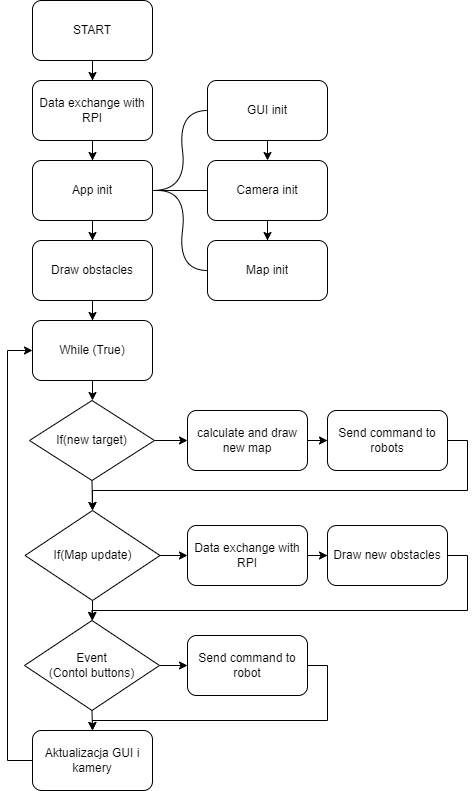

The diagram above was exported from draw.io. Its source (the exported page's mxGraphModel, read from the mxfile embedded in the PNG):
<mxGraphModel dx="1038" dy="489" grid="1" gridSize="10" guides="1" tooltips="1" connect="1" arrows="1" fold="1" page="1" pageScale="1" pageWidth="1169" pageHeight="827" math="0" shadow="0">
  <root>
    <mxCell id="0" />
    <mxCell id="1" parent="0" />
    <mxCell id="NoonSxZJwAmSKsbEqKfs-3" value="" style="edgeStyle=orthogonalEdgeStyle;rounded=0;orthogonalLoop=1;jettySize=auto;html=1;" parent="1" source="NoonSxZJwAmSKsbEqKfs-1" target="NoonSxZJwAmSKsbEqKfs-2" edge="1">
      <mxGeometry relative="1" as="geometry" />
    </mxCell>
    <mxCell id="NoonSxZJwAmSKsbEqKfs-1" value="Data exchange with RPI" style="rounded=1;whiteSpace=wrap;html=1;direction=east;flipV=0;" parent="1" vertex="1">
      <mxGeometry x="525" y="110" width="120" height="60" as="geometry" />
    </mxCell>
    <mxCell id="NoonSxZJwAmSKsbEqKfs-19" value="" style="edgeStyle=orthogonalEdgeStyle;rounded=0;orthogonalLoop=1;jettySize=auto;html=1;endArrow=classic;endFill=1;" parent="1" source="NoonSxZJwAmSKsbEqKfs-2" target="NoonSxZJwAmSKsbEqKfs-18" edge="1">
      <mxGeometry relative="1" as="geometry" />
    </mxCell>
    <mxCell id="NoonSxZJwAmSKsbEqKfs-2" value="App init" style="rounded=1;whiteSpace=wrap;html=1;direction=east;flipV=0;" parent="1" vertex="1">
      <mxGeometry x="525" y="190" width="120" height="60" as="geometry" />
    </mxCell>
    <mxCell id="NoonSxZJwAmSKsbEqKfs-4" value="" style="endArrow=none;html=1;rounded=0;entryX=1;entryY=0.5;entryDx=0;entryDy=0;exitX=0;exitY=0.5;exitDx=0;exitDy=0;" parent="1" source="NoonSxZJwAmSKsbEqKfs-5" target="NoonSxZJwAmSKsbEqKfs-2" edge="1">
      <mxGeometry width="50" height="50" relative="1" as="geometry">
        <mxPoint x="720" y="220" as="sourcePoint" />
        <mxPoint x="610" y="300" as="targetPoint" />
      </mxGeometry>
    </mxCell>
    <mxCell id="NoonSxZJwAmSKsbEqKfs-17" value="" style="edgeStyle=orthogonalEdgeStyle;rounded=0;orthogonalLoop=1;jettySize=auto;html=1;endArrow=classic;endFill=1;" parent="1" source="NoonSxZJwAmSKsbEqKfs-5" target="NoonSxZJwAmSKsbEqKfs-8" edge="1">
      <mxGeometry relative="1" as="geometry" />
    </mxCell>
    <mxCell id="NoonSxZJwAmSKsbEqKfs-5" value="Camera init" style="rounded=1;whiteSpace=wrap;html=1;direction=east;flipV=0;" parent="1" vertex="1">
      <mxGeometry x="700" y="190" width="120" height="60" as="geometry" />
    </mxCell>
    <mxCell id="NoonSxZJwAmSKsbEqKfs-16" style="edgeStyle=orthogonalEdgeStyle;rounded=0;orthogonalLoop=1;jettySize=auto;html=1;exitX=0.5;exitY=1;exitDx=0;exitDy=0;entryX=0.5;entryY=0;entryDx=0;entryDy=0;endArrow=classic;endFill=1;" parent="1" source="NoonSxZJwAmSKsbEqKfs-7" target="NoonSxZJwAmSKsbEqKfs-5" edge="1">
      <mxGeometry relative="1" as="geometry" />
    </mxCell>
    <mxCell id="NoonSxZJwAmSKsbEqKfs-7" value="GUI init" style="rounded=1;whiteSpace=wrap;html=1;direction=east;flipV=0;" parent="1" vertex="1">
      <mxGeometry x="700" y="110" width="120" height="60" as="geometry" />
    </mxCell>
    <mxCell id="NoonSxZJwAmSKsbEqKfs-8" value="Map init" style="rounded=1;whiteSpace=wrap;html=1;direction=east;flipV=0;" parent="1" vertex="1">
      <mxGeometry x="700" y="270" width="120" height="60" as="geometry" />
    </mxCell>
    <mxCell id="NoonSxZJwAmSKsbEqKfs-10" value="" style="curved=1;endArrow=none;html=1;rounded=0;endFill=0;entryX=0;entryY=0.5;entryDx=0;entryDy=0;exitX=1;exitY=0.5;exitDx=0;exitDy=0;" parent="1" source="NoonSxZJwAmSKsbEqKfs-2" target="NoonSxZJwAmSKsbEqKfs-7" edge="1">
      <mxGeometry width="50" height="50" relative="1" as="geometry">
        <mxPoint x="560" y="350" as="sourcePoint" />
        <mxPoint x="610" y="300" as="targetPoint" />
        <Array as="points">
          <mxPoint x="680" y="220" />
          <mxPoint x="670" y="140" />
        </Array>
      </mxGeometry>
    </mxCell>
    <mxCell id="NoonSxZJwAmSKsbEqKfs-11" value="" style="curved=1;endArrow=none;html=1;rounded=0;endFill=0;entryX=0;entryY=0.5;entryDx=0;entryDy=0;exitX=0;exitY=0.5;exitDx=0;exitDy=0;" parent="1" target="NoonSxZJwAmSKsbEqKfs-8" edge="1">
      <mxGeometry width="50" height="50" relative="1" as="geometry">
        <mxPoint x="650" y="220" as="sourcePoint" />
        <mxPoint x="710" y="149.9999999999999" as="targetPoint" />
        <Array as="points">
          <mxPoint x="680" y="220" />
          <mxPoint x="670" y="300" />
        </Array>
      </mxGeometry>
    </mxCell>
    <mxCell id="NoonSxZJwAmSKsbEqKfs-21" value="" style="edgeStyle=orthogonalEdgeStyle;rounded=0;orthogonalLoop=1;jettySize=auto;html=1;endArrow=classic;endFill=1;" parent="1" source="NoonSxZJwAmSKsbEqKfs-18" target="NoonSxZJwAmSKsbEqKfs-20" edge="1">
      <mxGeometry relative="1" as="geometry" />
    </mxCell>
    <mxCell id="NoonSxZJwAmSKsbEqKfs-18" value="Draw obstacles" style="rounded=1;whiteSpace=wrap;html=1;direction=east;flipV=0;" parent="1" vertex="1">
      <mxGeometry x="525" y="270" width="120" height="60" as="geometry" />
    </mxCell>
    <mxCell id="NoonSxZJwAmSKsbEqKfs-25" value="" style="edgeStyle=orthogonalEdgeStyle;rounded=0;orthogonalLoop=1;jettySize=auto;html=1;endArrow=classic;endFill=1;entryX=0.5;entryY=0;entryDx=0;entryDy=0;" parent="1" source="NoonSxZJwAmSKsbEqKfs-20" target="NoonSxZJwAmSKsbEqKfs-26" edge="1">
      <mxGeometry relative="1" as="geometry">
        <mxPoint x="585" y="440" as="targetPoint" />
      </mxGeometry>
    </mxCell>
    <mxCell id="NoonSxZJwAmSKsbEqKfs-20" value="While (True)" style="rounded=1;whiteSpace=wrap;html=1;direction=east;flipV=0;" parent="1" vertex="1">
      <mxGeometry x="525" y="350" width="120" height="60" as="geometry" />
    </mxCell>
    <mxCell id="NoonSxZJwAmSKsbEqKfs-23" style="edgeStyle=orthogonalEdgeStyle;rounded=0;orthogonalLoop=1;jettySize=auto;html=1;endArrow=classic;endFill=1;entryX=0.5;entryY=0;entryDx=0;entryDy=0;" parent="1" source="NoonSxZJwAmSKsbEqKfs-22" target="NoonSxZJwAmSKsbEqKfs-1" edge="1">
      <mxGeometry relative="1" as="geometry" />
    </mxCell>
    <mxCell id="NoonSxZJwAmSKsbEqKfs-22" value="START" style="rounded=1;whiteSpace=wrap;html=1;strokeWidth=1;fillColor=default;direction=east;flipV=0;" parent="1" vertex="1">
      <mxGeometry x="525" y="30" width="120" height="60" as="geometry" />
    </mxCell>
    <mxCell id="NoonSxZJwAmSKsbEqKfs-31" style="edgeStyle=orthogonalEdgeStyle;rounded=0;orthogonalLoop=1;jettySize=auto;html=1;exitX=1;exitY=0.5;exitDx=0;exitDy=0;entryX=0;entryY=0.5;entryDx=0;entryDy=0;endArrow=classic;endFill=1;" parent="1" source="NoonSxZJwAmSKsbEqKfs-26" target="NoonSxZJwAmSKsbEqKfs-27" edge="1">
      <mxGeometry relative="1" as="geometry" />
    </mxCell>
    <mxCell id="NoonSxZJwAmSKsbEqKfs-33" style="edgeStyle=orthogonalEdgeStyle;rounded=0;orthogonalLoop=1;jettySize=auto;html=1;exitX=0.5;exitY=1;exitDx=0;exitDy=0;entryX=0.5;entryY=0;entryDx=0;entryDy=0;endArrow=classic;endFill=1;" parent="1" source="NoonSxZJwAmSKsbEqKfs-26" target="NoonSxZJwAmSKsbEqKfs-32" edge="1">
      <mxGeometry relative="1" as="geometry" />
    </mxCell>
    <mxCell id="NoonSxZJwAmSKsbEqKfs-26" value="If(new target)" style="rhombus;whiteSpace=wrap;html=1;strokeWidth=1;fillColor=default;" parent="1" vertex="1">
      <mxGeometry x="522" y="430" width="125" height="80" as="geometry" />
    </mxCell>
    <mxCell id="NoonSxZJwAmSKsbEqKfs-30" value="" style="edgeStyle=orthogonalEdgeStyle;rounded=0;orthogonalLoop=1;jettySize=auto;html=1;endArrow=classic;endFill=1;" parent="1" source="NoonSxZJwAmSKsbEqKfs-27" target="NoonSxZJwAmSKsbEqKfs-29" edge="1">
      <mxGeometry relative="1" as="geometry" />
    </mxCell>
    <mxCell id="NoonSxZJwAmSKsbEqKfs-27" value="calculate and draw new map" style="rounded=1;whiteSpace=wrap;html=1;strokeWidth=1;fillColor=default;" parent="1" vertex="1">
      <mxGeometry x="680" y="440" width="120" height="60" as="geometry" />
    </mxCell>
    <mxCell id="NoonSxZJwAmSKsbEqKfs-34" style="edgeStyle=orthogonalEdgeStyle;rounded=0;orthogonalLoop=1;jettySize=auto;html=1;exitX=1;exitY=0.5;exitDx=0;exitDy=0;endArrow=classic;endFill=1;" parent="1" source="NoonSxZJwAmSKsbEqKfs-29" edge="1">
      <mxGeometry relative="1" as="geometry">
        <mxPoint x="585" y="540" as="targetPoint" />
        <Array as="points">
          <mxPoint x="960" y="470" />
          <mxPoint x="960" y="520" />
        </Array>
      </mxGeometry>
    </mxCell>
    <mxCell id="NoonSxZJwAmSKsbEqKfs-29" value="Send command to robots" style="rounded=1;whiteSpace=wrap;html=1;strokeWidth=1;fillColor=default;" parent="1" vertex="1">
      <mxGeometry x="820" y="440" width="120" height="60" as="geometry" />
    </mxCell>
    <mxCell id="NoonSxZJwAmSKsbEqKfs-36" style="edgeStyle=orthogonalEdgeStyle;rounded=0;orthogonalLoop=1;jettySize=auto;html=1;entryX=0;entryY=0.5;entryDx=0;entryDy=0;endArrow=classic;endFill=1;" parent="1" source="NoonSxZJwAmSKsbEqKfs-32" target="NoonSxZJwAmSKsbEqKfs-35" edge="1">
      <mxGeometry relative="1" as="geometry" />
    </mxCell>
    <mxCell id="NoonSxZJwAmSKsbEqKfs-43" style="edgeStyle=orthogonalEdgeStyle;rounded=0;orthogonalLoop=1;jettySize=auto;html=1;entryX=0.5;entryY=0;entryDx=0;entryDy=0;endArrow=classic;endFill=1;" parent="1" source="NoonSxZJwAmSKsbEqKfs-32" target="NoonSxZJwAmSKsbEqKfs-42" edge="1">
      <mxGeometry relative="1" as="geometry" />
    </mxCell>
    <mxCell id="NoonSxZJwAmSKsbEqKfs-32" value="If(Map update)" style="rhombus;whiteSpace=wrap;html=1;strokeWidth=1;fillColor=default;" parent="1" vertex="1">
      <mxGeometry x="517.5" y="540" width="135" height="90" as="geometry" />
    </mxCell>
    <mxCell id="NoonSxZJwAmSKsbEqKfs-38" style="edgeStyle=orthogonalEdgeStyle;rounded=0;orthogonalLoop=1;jettySize=auto;html=1;endArrow=classic;endFill=1;" parent="1" source="NoonSxZJwAmSKsbEqKfs-35" target="NoonSxZJwAmSKsbEqKfs-37" edge="1">
      <mxGeometry relative="1" as="geometry" />
    </mxCell>
    <mxCell id="NoonSxZJwAmSKsbEqKfs-35" value="Data exchange with RPI" style="rounded=1;whiteSpace=wrap;html=1;direction=east;flipV=0;" parent="1" vertex="1">
      <mxGeometry x="680" y="555" width="120" height="60" as="geometry" />
    </mxCell>
    <mxCell id="NoonSxZJwAmSKsbEqKfs-44" style="edgeStyle=orthogonalEdgeStyle;rounded=0;orthogonalLoop=1;jettySize=auto;html=1;exitX=1;exitY=0.5;exitDx=0;exitDy=0;endArrow=classic;endFill=1;entryX=0.5;entryY=0;entryDx=0;entryDy=0;" parent="1" source="NoonSxZJwAmSKsbEqKfs-37" target="NoonSxZJwAmSKsbEqKfs-42" edge="1">
      <mxGeometry relative="1" as="geometry">
        <mxPoint x="590" y="640" as="targetPoint" />
        <Array as="points">
          <mxPoint x="960" y="585" />
          <mxPoint x="960" y="640" />
          <mxPoint x="585" y="640" />
        </Array>
      </mxGeometry>
    </mxCell>
    <mxCell id="NoonSxZJwAmSKsbEqKfs-37" value="Draw new obstacles" style="rounded=1;whiteSpace=wrap;html=1;direction=east;flipV=0;" parent="1" vertex="1">
      <mxGeometry x="820" y="555" width="120" height="60" as="geometry" />
    </mxCell>
    <mxCell id="NoonSxZJwAmSKsbEqKfs-46" style="edgeStyle=orthogonalEdgeStyle;rounded=0;orthogonalLoop=1;jettySize=auto;html=1;endArrow=classic;endFill=1;" parent="1" source="NoonSxZJwAmSKsbEqKfs-42" target="NoonSxZJwAmSKsbEqKfs-45" edge="1">
      <mxGeometry relative="1" as="geometry" />
    </mxCell>
    <mxCell id="NoonSxZJwAmSKsbEqKfs-49" style="edgeStyle=orthogonalEdgeStyle;rounded=0;orthogonalLoop=1;jettySize=auto;html=1;exitX=0.5;exitY=1;exitDx=0;exitDy=0;entryX=0.5;entryY=0;entryDx=0;entryDy=0;endArrow=classic;endFill=1;" parent="1" source="NoonSxZJwAmSKsbEqKfs-42" target="NoonSxZJwAmSKsbEqKfs-47" edge="1">
      <mxGeometry relative="1" as="geometry" />
    </mxCell>
    <mxCell id="NoonSxZJwAmSKsbEqKfs-42" value="Event&lt;br&gt;(Contol buttons)" style="rhombus;whiteSpace=wrap;html=1;strokeWidth=1;fillColor=default;" parent="1" vertex="1">
      <mxGeometry x="517" y="650" width="135" height="90" as="geometry" />
    </mxCell>
    <mxCell id="NoonSxZJwAmSKsbEqKfs-50" style="edgeStyle=orthogonalEdgeStyle;rounded=0;orthogonalLoop=1;jettySize=auto;html=1;entryX=0.5;entryY=0;entryDx=0;entryDy=0;endArrow=classic;endFill=1;" parent="1" source="NoonSxZJwAmSKsbEqKfs-45" target="NoonSxZJwAmSKsbEqKfs-47" edge="1">
      <mxGeometry relative="1" as="geometry">
        <Array as="points">
          <mxPoint x="820" y="695" />
          <mxPoint x="820" y="750" />
          <mxPoint x="585" y="750" />
        </Array>
      </mxGeometry>
    </mxCell>
    <mxCell id="NoonSxZJwAmSKsbEqKfs-45" value="Send command to robot" style="rounded=1;whiteSpace=wrap;html=1;strokeWidth=1;fillColor=default;" parent="1" vertex="1">
      <mxGeometry x="680" y="665" width="120" height="60" as="geometry" />
    </mxCell>
    <mxCell id="NoonSxZJwAmSKsbEqKfs-51" style="edgeStyle=orthogonalEdgeStyle;rounded=0;orthogonalLoop=1;jettySize=auto;html=1;exitX=0;exitY=0.5;exitDx=0;exitDy=0;endArrow=classic;endFill=1;entryX=0;entryY=0.5;entryDx=0;entryDy=0;" parent="1" source="NoonSxZJwAmSKsbEqKfs-47" target="NoonSxZJwAmSKsbEqKfs-20" edge="1">
      <mxGeometry relative="1" as="geometry">
        <mxPoint x="470" y="380" as="targetPoint" />
        <Array as="points">
          <mxPoint x="500" y="790" />
          <mxPoint x="500" y="380" />
        </Array>
      </mxGeometry>
    </mxCell>
    <mxCell id="NoonSxZJwAmSKsbEqKfs-47" value="Aktualizacja GUI i kamery" style="rounded=1;whiteSpace=wrap;html=1;strokeWidth=1;fillColor=default;" parent="1" vertex="1">
      <mxGeometry x="525" y="760" width="120" height="60" as="geometry" />
    </mxCell>
  </root>
</mxGraphModel>